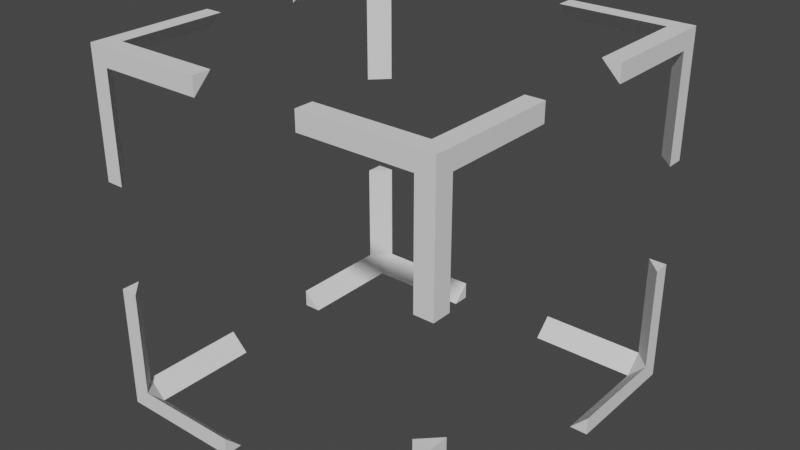 # Source: Bld_SelectionCube.blend  (saved by Blender 3.5.10; exported with 4.5.12 LTS)
import bpy
from mathutils import Matrix  # noqa: F401  (used for matrix-valued properties, if any)

bpy.ops.wm.read_factory_settings(use_empty=True)
scene = bpy.context.scene
scene.name = 'Scene'

# ---- collections
col_collection = bpy.data.collections.new('Collection'); scene.collection.children.link(col_collection)

# ---- world
world_world = bpy.data.worlds.new('World'); scene.world = world_world
world_world.use_nodes = True; world_world.node_tree.nodes.clear()
_N = world_world.node_tree.nodes; _L = world_world.node_tree.links
n0 = _N.new('ShaderNodeOutputWorld'); n0.name = 'World Output'; n0.location = (300, 300)
n1 = _N.new('ShaderNodeBackground'); n1.name = 'Background'; n1.location = (10, 300)
n1.inputs[0].default_value = (0.05088, 0.05088, 0.05088, 1.0)
_L.new(n1.outputs[0], n0.inputs[0])
n0.is_active_output = True
world_world.color = (0.05088, 0.05088, 0.05088)
world_world.use_sun_shadow = False
world_world.sun_shadow_jitter_overblur = 0.0

# ---- meshes
me_cube_001 = bpy.data.meshes.new('Cube.001')
me_cube_001.from_pydata([(-0.5, -0.5, 0.5), (-0.5, 0.5, 0.5), (0.5, -0.5, 0.5), (0.5, 0.5, 0.5), (-0.45, 0.45, 0.5), (0.45, 0.45, 0.5), (-0.45, -0.45, 0.5), (0.45, -0.45, 0.5), (0.5, 0.45, 0.45), (0.5, -0.45, 0.45), (-0.5, -0.45, 0.45), (-0.5, 0.45, 0.45), (0.45, -0.5, 0.45), (-0.45, -0.5, 0.45), (-0.45, 0.5, 0.45), (0.45, 0.5, 0.45), (-0.45, 0.5, 0.15), (0.45, -0.5, 0.15), (-0.5, 0.5, 0.15), (-0.5, 0.45, 0.15), (0.5, -0.45, 0.15), (0.5, 0.45, 0.15), (0.5, 0.5, 0.15), (-0.5, -0.5, 0.15), (-0.45, -0.5, 0.15), (-0.5, -0.45, 0.15), (0.45, 0.5, 0.15), (0.5, -0.5, 0.15), (0.5, 0.15, 0.45), (0.5, -0.15, 0.45), (-0.5, -0.15, 0.45), (-0.5, 0.15, 0.45), (0.5, -0.15, 0.5), (0.5, 0.15, 0.5), (0.45, 0.15, 0.5), (0.45, -0.15, 0.5), (-0.5, 0.15, 0.5), (-0.5, -0.15, 0.5), (-0.45, -0.15, 0.5), (-0.45, 0.15, 0.5), (-0.15, -0.45, 0.5), (0.15, -0.45, 0.5), (0.15, 0.5, 0.5), (-0.15, 0.5, 0.5), (0.15, 0.5, 0.45), (-0.15, 0.5, 0.45), (-0.15, 0.45, 0.5), (0.15, 0.45, 0.5), (0.15, -0.5, 0.5), (-0.15, -0.5, 0.5), (-0.15, -0.5, 0.45), (0.15, -0.5, 0.45)], [], [(29, 32, 2, 9), (10, 0, 37, 30), (51, 41, 7, 12), (31, 36, 1, 11), (28, 34, 5, 8), (30, 38, 6, 10), (38, 37, 0, 6), (3, 5, 34, 33), (14, 1, 43, 45), (4, 1, 36, 39), (44, 42, 3, 15), (4, 39, 31, 11), (5, 47, 44, 15), (8, 3, 33, 28), (7, 41, 48, 2), (32, 35, 7, 2), (45, 46, 4, 14), (9, 12, 7), (8, 5, 15), (11, 14, 4), (10, 6, 13), (39, 36, 31), (33, 34, 28), (35, 32, 29), (37, 38, 30), (47, 42, 44), (12, 2, 48, 51), (3, 42, 47, 5), (49, 40, 6, 0), (46, 43, 1, 4), (6, 40, 50, 13), (50, 49, 0, 13), (16, 18, 1, 14), (24, 25, 10, 13), (17, 27, 2, 12), (23, 24, 13, 0), (22, 26, 15, 3), (19, 16, 14, 11), (20, 17, 12, 9), (25, 23, 0, 10), (26, 21, 8, 15), (21, 22, 3, 8), (27, 20, 9, 2), (18, 19, 11, 1), (7, 35, 29, 9), (51, 48, 41), (49, 50, 40), (43, 46, 45), (17, 20, 27), (25, 24, 23), (16, 19, 18), (22, 21, 26)])
_uv = me_cube_001.uv_layers.new(name='UVMap')
_uv.uv.foreach_set('vector', [0.5417, 0.6389, 0.625, 0.6375, 0.625, 0.6667, 0.5417, 0.6667, 0.5417, 0.08333, 0.625, 0.08333, 0.625, 0.1125, 0.5417, 0.1111, 0.5417, 0.8611, 0.7361, 0.6667, 0.7083, 0.6667, 0.5417, 0.8333, 0.5417, 0.1389, 0.625, 0.1375, 0.625, 0.1667, 0.5417, 0.1667, 0.5417, 0.6111, 0.7083, 0.6111, 0.7083, 0.5833, 0.5417, 0.5833, 0.5417, 0.1111, 0.7917, 0.6389, 0.7917, 0.6667, 0.5417, 0.08333, 0.7917, 0.6389, 0.875, 0.6375, 0.875, 0.6667, 0.7917, 0.6667, 0.625, 0.5833, 0.7083, 0.5833, 0.7083, 0.6111, 0.625, 0.6125, 0.5417, 0.3333, 0.625, 0.3333, 0.625, 0.3625, 0.5417, 0.3611, 0.7917, 0.5833, 0.875, 0.5833, 0.875, 0.6125, 0.7917, 0.6111, 0.5417, 0.3889, 0.625, 0.3875, 0.625, 0.4167, 0.5417, 0.4167, 0.7917, 0.5833, 0.7917, 0.6111, 0.5417, 0.1389, 0.5417, 0.1667, 0.7083, 0.5833, 0.7361, 0.5833, 0.5417, 0.3889, 0.5417, 0.4167, 0.5417, 0.5833, 0.625, 0.5833, 0.625, 0.6125, 0.5417, 0.6111, 0.7083, 0.6667, 0.7361, 0.6667, 0.7375, 0.75, 0.7083, 0.75, 0.625, 0.6375, 0.7083, 0.6389, 0.7083, 0.6667, 0.625, 0.6667, 0.5417, 0.3611, 0.7639, 0.5833, 0.7917, 0.5833, 0.5417, 0.3333, 0.5417, 0.6667, 0.5417, 0.8333, 0.7083, 0.6667, 0.5417, 0.5833, 0.7083, 0.5833, 0.5417, 0.4167, 0.5417, 0.1667, 0.5417, 0.3333, 0.7917, 0.5833, 0.5417, 0.08333, 0.7917, 0.6667, 0.5417, 0.9167, 0.7917, 0.6111, 0.625, 0.1375, 0.5417, 0.1389, 0.625, 0.6125, 0.7083, 0.6111, 0.5417, 0.6111, 0.7083, 0.6389, 0.625, 0.6375, 0.5417, 0.6389, 0.625, 0.1125, 0.7917, 0.6389, 0.5417, 0.1111, 0.7361, 0.5833, 0.625, 0.3875, 0.5417, 0.3889, 0.5417, 0.8333, 0.625, 0.8333, 0.625, 0.8625, 0.5417, 0.8611, 0.7083, 0.5, 0.7375, 0.5, 0.7361, 0.5833, 0.7083, 0.5833, 0.7625, 0.75, 0.7639, 0.6667, 0.7917, 0.6667, 0.7917, 0.75, 0.7639, 0.5833, 0.7625, 0.5, 0.7917, 0.5, 0.7917, 0.5833, 0.7917, 0.6667, 0.7639, 0.6667, 0.5417, 0.8889, 0.5417, 0.9167, 0.5417, 0.8889, 0.625, 0.8875, 0.625, 0.9167, 0.5417, 0.9167, 0.5194, 0.3333, 0.5175, 0.25, 0.5417, 0.25, 0.5417, 0.3333, 0.5194, 0.9167, 0.5194, 0.08333, 0.5417, 0.08333, 0.5417, 0.9167, 0.5194, 0.8333, 0.5175, 0.75, 0.5417, 0.75, 0.5417, 0.8333, 0.5175, 1.0, 0.5194, 0.9167, 0.5417, 0.9167, 0.5417, 1.0, 0.5175, 0.5, 0.5194, 0.4167, 0.5417, 0.4167, 0.5417, 0.5, 0.5194, 0.1667, 0.5194, 0.3333, 0.5417, 0.3333, 0.5417, 0.1667, 0.5194, 0.6667, 0.5194, 0.8333, 0.5417, 0.8333, 0.5417, 0.6667, 0.5194, 0.08333, 0.5175, 0.0, 0.5417, 0.0, 0.5417, 0.08333, 0.5194, 0.4167, 0.5194, 0.5833, 0.5417, 0.5833, 0.5417, 0.4167, 0.5194, 0.5833, 0.5175, 0.5, 0.5417, 0.5, 0.5417, 0.5833, 0.5175, 0.75, 0.5194, 0.6667, 0.5417, 0.6667, 0.5417, 0.75, 0.5175, 0.25, 0.5194, 0.1667, 0.5417, 0.1667, 0.5417, 0.25, 0.7083, 0.6667, 0.7083, 0.6389, 0.5417, 0.6389, 0.5417, 0.6667, 0.5417, 0.8611, 0.7375, 0.75, 0.7361, 0.6667, 0.7625, 0.75, 0.5417, 0.8889, 0.7639, 0.6667, 0.625, 0.3625, 0.7639, 0.5833, 0.5417, 0.3611, 0.5194, 0.8333, 0.5194, 0.6667, 0.5175, 0.75, 0.5194, 0.08333, 0.5194, 0.9167, 0.5175, 0.0, 0.5194, 0.3333, 0.5194, 0.1667, 0.5175, 0.25, 0.5175, 0.5, 0.5194, 0.5833, 0.5194, 0.4167])
me_cube_001.update()

# ---- objects
ob_selectioncube = bpy.data.objects.new('SelectionCube', me_cube_001)

# ---- transforms, parenting, visibility, modifiers, constraints
ob_selectioncube.location = (0.0, 0.0, 0.0)
_m = ob_selectioncube.modifiers.new('Mirror', 'MIRROR')
_m.use_axis = (False, False, True)

# ---- collection membership
col_collection.objects.link(ob_selectioncube)

# ---- scene / render settings (as saved in the file)
scene.frame_start = 1; scene.frame_end = 250; scene.frame_set(1)
scene.render.engine = 'BLENDER_EEVEE_NEXT'
scene.cycles.sampling_pattern = 'TABULATED_SOBOL'
scene.view_settings.view_transform = 'Filmic'
bpy.context.view_layer.update()

# ---- added for rendering (the .blend has no active camera and no usable light): camera, sun
cam_auto = bpy.data.cameras.new('AutoCamera')
cam_auto.lens = 50.0
cam_auto.sensor_width = 36.0
cam_auto.clip_end = 1000.0
ob_auto_camera = bpy.data.objects.new('AutoCamera', cam_auto)
scene.collection.objects.link(ob_auto_camera)
ob_auto_camera.location = (1.60254, -1.92304, 1.28203)
ob_auto_camera.rotation_euler = (1.09748, -7.21219e-08, 0.694738)
scene.camera = ob_auto_camera
light_auto_sun = bpy.data.lights.new('AutoSun', 'SUN')
light_auto_sun.energy = 3.0
light_auto_sun.angle = 0.0523599
ob_auto_sun = bpy.data.objects.new('AutoSun', light_auto_sun)
scene.collection.objects.link(ob_auto_sun)
ob_auto_sun.rotation_euler = (0.872665, 0.174533, 0.523599)
bpy.context.view_layer.update()
